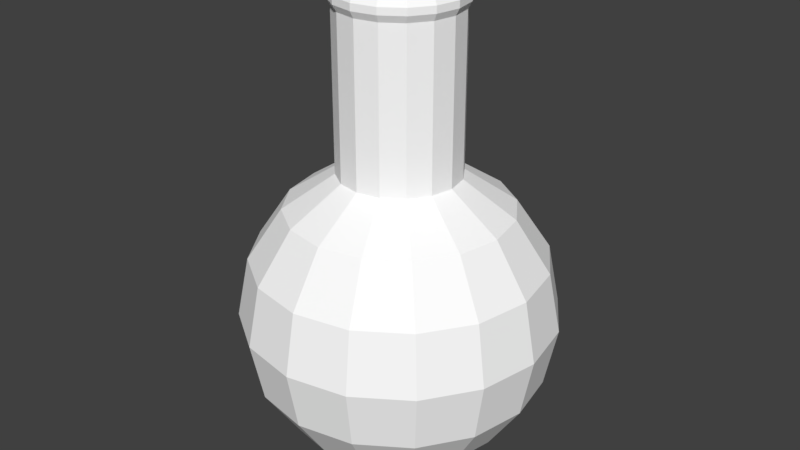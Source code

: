 # Source: flask2.blend  (saved by Blender 2.77.0; exported with 4.5.12 LTS)
import bpy
from mathutils import Matrix  # noqa: F401  (used for matrix-valued properties, if any)

bpy.ops.wm.read_factory_settings(use_empty=True)
scene = bpy.context.scene
scene.name = 'Scene'

# ---- collections
col_collection_1 = bpy.data.collections.new('Collection 1'); scene.collection.children.link(col_collection_1)

# ---- materials (node trees are filled in below, after node groups)
mat_flask2 = bpy.data.materials.new('flask2')
mat_flask2.alpha_threshold = 0.0
mat_flask2.diffuse_color = (1.0, 1.0, 1.0, 1.0)
mat_flask2.specular_color = (0.0, 0.0, 0.0)
mat_flask2.roughness = 0.5

# ---- material node trees
mat_flask2.use_nodes = True; mat_flask2.node_tree.nodes.clear()
_N = mat_flask2.node_tree.nodes; _L = mat_flask2.node_tree.links
n0 = _N.new('ShaderNodeOutputMaterial'); n0.name = 'Material Output'; n0.location = (300, 300)
n1 = _N.new('ShaderNodeBsdfDiffuse'); n1.name = 'Diffuse BSDF'; n1.location = (10, 300)
n1.inputs[0].default_value = (1.0, 1.0, 1.0, 1.0)
_L.new(n1.outputs[0], n0.inputs[0])
n0.is_active_output = True

# ---- world
world_world = bpy.data.worlds.new('World'); scene.world = world_world
world_world.color = (0.05088, 0.05088, 0.05088)
world_world.use_sun_shadow = False
world_world.sun_shadow_jitter_overblur = 0.0
world_world.cycles.sampling_method = 'MANUAL'

# ---- meshes
me_sphere_001 = bpy.data.meshes.new('Sphere.001')
me_sphere_001.from_pydata([(-0.3827, 0.9239, -4.038e-08), (-0.7071, 0.7071, -3.091e-08), (-0.9239, 0.3827, -1.673e-08), (-1.0, -4.371e-08, 1.911e-15), (-0.9239, -0.3827, 1.673e-08), (-0.7071, -0.7071, 3.091e-08), (-0.3827, -0.9239, 4.038e-08), (-0.3536, 0.9239, -0.1464), (-0.6533, 0.7071, -0.2706), (-0.8536, 0.3827, -0.3536), (-0.9239, -6.044e-08, -0.3827), (-0.8536, -0.3827, -0.3536), (-0.6533, -0.7071, -0.2706), (-0.3536, -0.9239, -0.1464), (-0.2706, 0.9239, -0.2706), (-0.5, 0.7071, -0.5), (-0.6533, 0.3827, -0.6533), (-0.7071, -7.462e-08, -0.7071), (-0.6533, -0.3827, -0.6533), (-0.5, -0.7071, -0.5), (-0.2706, -0.9239, -0.2706), (-1.51e-07, -0.9255, 4.046e-08), (-0.1464, 0.9239, -0.3536), (-0.2706, 0.7071, -0.6533), (-0.3536, 0.3827, -0.8536), (-0.3827, -8.41e-08, -0.9239), (-0.3536, -0.3827, -0.8536), (-0.2706, -0.7071, -0.6533), (-0.1464, -0.9239, -0.3536), (-1.307e-07, 0.9239, -0.3827), (-7.11e-08, 0.7071, -0.7071), (-1.149e-08, 0.3827, -0.9239), (-1.149e-08, -8.742e-08, -1.0), (-1.149e-08, -0.3827, -0.9239), (-7.11e-08, -0.7071, -0.7071), (-5.62e-08, -0.9239, -0.3827), (0.1464, 0.9239, -0.3536), (0.2706, 0.7071, -0.6533), (0.3536, 0.3827, -0.8536), (0.3827, -8.41e-08, -0.9239), (0.3536, -0.3827, -0.8536), (0.2706, -0.7071, -0.6533), (0.1464, -0.9239, -0.3536), (-0.3827, 1.931, 5.086e-08), (0.2706, 0.9239, -0.2706), (0.5, 0.7071, -0.5), (0.6533, 0.3827, -0.6533), (0.7071, -7.462e-08, -0.7071), (0.6533, -0.3827, -0.6533), (0.5, -0.7071, -0.5), (0.2706, -0.9239, -0.2706), (0.3536, 0.9239, -0.1464), (0.6533, 0.7071, -0.2706), (0.8536, 0.3827, -0.3536), (0.9239, -6.044e-08, -0.3827), (0.8536, -0.3827, -0.3536), (0.6533, -0.7071, -0.2706), (0.3536, -0.9239, -0.1464), (0.3827, 0.9239, 3.23e-08), (0.7071, 0.7071, 2.355e-07), (0.9239, 0.3827, 2.795e-07), (1.0, -4.371e-08, 3.26e-07), (0.9239, -0.3827, 3.129e-07), (0.7071, -0.7071, 2.973e-07), (0.3827, -0.9239, 2.025e-07), (0.3536, 0.9239, 0.1464), (0.6533, 0.7071, 0.2706), (0.8536, 0.3827, 0.3536), (0.9239, -2.698e-08, 0.3827), (0.8536, -0.3827, 0.3536), (0.6533, -0.7071, 0.2706), (0.3536, -0.9239, 0.1464), (0.2706, 0.9239, 0.2706), (0.5, 0.7071, 0.5), (0.6533, 0.3827, 0.6533), (0.7071, -1.28e-08, 0.7071), (0.6533, -0.3827, 0.6533), (0.5, -0.7071, 0.5), (0.2706, -0.9239, 0.2706), (0.1464, 0.9239, 0.3536), (0.2706, 0.7071, 0.6533), (0.3536, 0.3827, 0.8536), (0.3827, -3.327e-09, 0.9239), (0.3536, -0.3827, 0.8536), (0.2706, -0.7071, 0.6533), (0.1464, -0.9239, 0.3536), (-2.499e-07, 0.9239, 0.3827), (-4.883e-07, 0.7071, 0.7071), (-5.181e-07, 0.3827, 0.9239), (-6.075e-07, -1.421e-14, 1.0), (-5.181e-07, -0.3827, 0.9239), (-4.883e-07, -0.7071, 0.7071), (-3.393e-07, -0.9239, 0.3827), (-0.1464, 0.9239, 0.3536), (-0.2706, 0.7071, 0.6533), (-0.3536, 0.3827, 0.8536), (-0.3827, -3.327e-09, 0.9239), (-0.3536, -0.3827, 0.8536), (-0.2706, -0.7071, 0.6533), (-0.1464, -0.9239, 0.3536), (-0.2706, 0.9239, 0.2706), (-0.5, 0.7071, 0.5), (-0.6533, 0.3827, 0.6533), (-0.7071, -1.28e-08, 0.7071), (-0.6533, -0.3827, 0.6533), (-0.5, -0.7071, 0.5), (-0.2706, -0.9239, 0.2706), (-0.3536, 0.9239, 0.1464), (-0.6533, 0.7071, 0.2706), (-0.8536, 0.3827, 0.3536), (-0.9239, -2.698e-08, 0.3827), (-0.8536, -0.3827, 0.3536), (-0.6533, -0.7071, 0.2706), (-0.3536, -0.9239, 0.1464), (-0.3536, 1.931, -0.1464), (-0.2706, 1.931, -0.2706), (-0.1464, 1.931, -0.3536), (-1.307e-07, 1.931, -0.3827), (0.1464, 1.931, -0.3536), (0.2706, 1.931, -0.2706), (0.3536, 1.931, -0.1464), (0.3827, 1.931, 1.235e-07), (0.3536, 1.931, 0.1464), (0.2706, 1.931, 0.2706), (0.1464, 1.931, 0.3536), (-2.499e-07, 1.931, 0.3827), (-0.1464, 1.931, 0.3536), (-0.2706, 1.931, 0.2706), (-0.3536, 1.931, 0.1464), (-0.4072, 1.975, 4.824e-08), (-0.3762, 1.975, -0.1558), (-0.2879, 1.975, -0.2879), (-0.1558, 1.975, -0.3762), (-1.282e-07, 1.975, -0.4072), (0.1558, 1.975, -0.3762), (0.2879, 1.975, -0.2879), (0.3762, 1.975, -0.1558), (0.4072, 1.975, 1.256e-07), (0.3762, 1.975, 0.1558), (0.2879, 1.975, 0.2879), (0.1558, 1.975, 0.3762), (-2.551e-07, 1.975, 0.4072), (-0.1558, 1.975, 0.3762), (-0.2879, 1.975, 0.2879), (-0.3762, 1.975, 0.1558), (-0.4072, 2.019, 4.631e-08), (-0.3762, 2.019, -0.1558), (-0.2879, 2.019, -0.2879), (-0.1558, 2.019, -0.3762), (-1.282e-07, 2.019, -0.4072), (0.1558, 2.019, -0.3762), (0.2879, 2.019, -0.2879), (0.3762, 2.019, -0.1558), (0.4072, 2.019, 1.237e-07), (0.3762, 2.019, 0.1558), (0.2879, 2.019, 0.2879), (0.1558, 2.019, 0.3762), (-2.551e-07, 2.019, 0.4072), (-0.1558, 2.019, 0.3762), (-0.2879, 2.019, 0.2879), (-0.3762, 2.019, 0.1558), (-0.3799, 2.063, 4.48e-08), (-0.351, 2.063, -0.1454), (-0.2686, 2.063, -0.2686), (-0.1454, 2.063, -0.351), (-1.305e-07, 2.063, -0.3799), (0.1454, 2.063, -0.351), (0.2686, 2.063, -0.2686), (0.351, 2.063, -0.1454), (0.3799, 2.063, 1.169e-07), (0.351, 2.063, 0.1454), (0.2686, 2.063, 0.2686), (0.1454, 2.063, 0.351), (-2.488e-07, 2.063, 0.3799), (-0.1454, 2.063, 0.351), (-0.2686, 2.063, 0.2686), (-0.351, 2.063, 0.1454), (-0.3491, 2.063, 4.556e-08), (-0.3225, 2.063, -0.1336), (-0.2469, 2.063, -0.2469), (-0.1336, 2.063, -0.3225), (-1.338e-07, 2.063, -0.3491), (0.1336, 2.063, -0.3225), (0.2469, 2.063, -0.2469), (0.3225, 2.063, -0.1336), (0.3491, 2.063, 1.119e-07), (0.3225, 2.063, 0.1336), (0.2469, 2.063, 0.2469), (0.1336, 2.063, 0.3225), (-2.426e-07, 2.063, 0.3491), (-0.1336, 2.063, 0.3225), (-0.2469, 2.063, 0.2469), (-0.3225, 2.063, 0.1336), (-0.3745, 2.019, 4.679e-08), (-0.346, 2.019, -0.1433), (-0.2648, 2.019, -0.2648), (-0.1433, 2.019, -0.346), (-1.308e-07, 2.019, -0.3745), (0.1433, 2.019, -0.346), (0.2648, 2.019, -0.2648), (0.346, 2.019, -0.1433), (0.3745, 2.019, 1.179e-07), (0.346, 2.019, 0.1433), (0.2648, 2.019, 0.2648), (0.1433, 2.019, 0.346), (-2.474e-07, 2.019, 0.3745), (-0.1433, 2.019, 0.346), (-0.2648, 2.019, 0.2648), (-0.346, 2.019, 0.1433), (-0.3745, 1.975, 4.871e-08), (-0.346, 1.975, -0.1433), (-0.2648, 1.975, -0.2648), (-0.1433, 1.975, -0.346), (-1.308e-07, 1.975, -0.3745), (0.1433, 1.975, -0.346), (0.2648, 1.975, -0.2648), (0.346, 1.975, -0.1433), (0.3745, 1.975, 1.198e-07), (0.346, 1.975, 0.1433), (0.2648, 1.975, 0.2648), (0.1433, 1.975, 0.346), (-2.474e-07, 1.975, 0.3745), (-0.1433, 1.975, 0.346), (-0.2648, 1.975, 0.2648), (-0.346, 1.975, 0.1433), (-0.3457, 1.931, 5.142e-08), (-0.3194, 1.931, -0.1323), (-0.2445, 1.931, -0.2445), (-0.1323, 1.931, -0.3194), (-1.332e-07, 1.931, -0.3457), (0.1323, 1.931, -0.3194), (0.2445, 1.931, -0.2445), (0.3194, 1.931, -0.1323), (0.3457, 1.931, 1.171e-07), (0.3194, 1.931, 0.1323), (0.2445, 1.931, 0.2445), (0.1323, 1.931, 0.3194), (-2.409e-07, 1.931, 0.3457), (-0.1323, 1.931, 0.3194), (-0.2445, 1.931, 0.2445), (-0.3194, 1.931, 0.1323), (-0.3605, 0.8684, 0.00135), (-0.3342, 0.8684, -0.1309), (-0.2593, 0.8684, -0.2431), (-0.1471, 0.8684, -0.318), (-0.01481, 0.8684, -0.3444), (0.1175, 0.8684, -0.318), (0.2296, 0.8684, -0.2431), (0.3046, 0.8684, -0.1309), (0.3309, 0.8684, 0.001351), (0.3046, 0.8684, 0.1336), (0.2296, 0.8684, 0.2458), (0.1175, 0.8684, 0.3207), (-0.01481, 0.8684, 0.3471), (-0.1471, 0.8684, 0.3207), (-0.2593, 0.8684, 0.2458), (-0.3342, 0.8684, 0.1336), (-0.3605, 0.8684, 0.00135), (-0.3342, 0.8684, -0.1309), (-0.2593, 0.8684, -0.2431), (-0.1471, 0.8684, -0.318), (-0.01481, 0.8684, -0.3444), (0.1175, 0.8684, -0.318), (0.2296, 0.8684, -0.2431), (0.3046, 0.8684, -0.1309), (0.3309, 0.8684, 0.001351), (0.3046, 0.8684, 0.1336), (0.2296, 0.8684, 0.2458), (0.1175, 0.8684, 0.3207), (-0.01481, 0.8684, 0.3471), (-0.1471, 0.8684, 0.3207), (-0.2593, 0.8684, 0.2458), (-0.3342, 0.8684, 0.1336), (-0.3605, 0.8684, 0.00135), (-0.3342, 0.8684, -0.1309), (-0.2593, 0.8684, -0.2431), (-0.1471, 0.8684, -0.318), (-0.01481, 0.8684, -0.3444), (0.1175, 0.8684, -0.318), (0.2296, 0.8684, -0.2431), (0.3046, 0.8684, -0.1309), (0.3309, 0.8684, 0.001351), (0.3046, 0.8684, 0.1336), (0.2296, 0.8684, 0.2458), (0.1175, 0.8684, 0.3207), (-0.01481, 0.8684, 0.3471), (-0.1471, 0.8684, 0.3207), (-0.2593, 0.8684, 0.2458), (-0.3342, 0.8684, 0.1336), (-0.6124, 0.7096, 0.00135), (-0.5669, 0.7096, -0.2273), (-0.4374, 0.7096, -0.4212), (-0.2435, 0.7096, -0.5507), (-0.01481, 0.7096, -0.5962), (0.2139, 0.7096, -0.5507), (0.4077, 0.7096, -0.4212), (0.5373, 0.7096, -0.2273), (0.5828, 0.7096, 0.001351), (0.5373, 0.7096, 0.23), (0.4077, 0.7096, 0.4239), (0.2139, 0.7096, 0.5534), (-0.01481, 0.7096, 0.5989), (-0.2435, 0.7096, 0.5534), (-0.4374, 0.7096, 0.4239), (-0.5669, 0.7096, 0.23), (-0.8106, 0.3795, 0.00135), (-0.7501, 0.3795, -0.3032), (-0.5776, 0.3795, -0.5614), (-0.3194, 0.3795, -0.7339), (-0.01481, 0.3795, -0.7945), (0.2897, 0.3795, -0.7339), (0.5479, 0.3795, -0.5614), (0.7204, 0.3795, -0.3032), (0.781, 0.3795, 0.001351), (0.7204, 0.3795, 0.3059), (0.5479, 0.3795, 0.5641), (0.2897, 0.3795, 0.7366), (-0.01481, 0.3795, 0.7972), (-0.3194, 0.3795, 0.7366), (-0.5776, 0.3795, 0.5641), (-0.7501, 0.3795, 0.3059), (-0.8818, -0.002725, 0.00135), (-0.8158, -0.002725, -0.3304), (-0.6279, -0.002725, -0.6117), (-0.3466, -0.002725, -0.7997), (-0.01481, -0.002725, -0.8657), (0.317, -0.002725, -0.7997), (0.5983, -0.002725, -0.6117), (0.7862, -0.002725, -0.3304), (0.8522, -0.002725, 0.001351), (0.7862, -0.002725, 0.3331), (0.5983, -0.002725, 0.6144), (0.317, -0.002725, 0.8024), (-0.01481, -0.002725, 0.8684), (-0.3466, -0.002725, 0.8024), (-0.6279, -0.002725, 0.6144), (-0.8158, -0.002725, 0.3331), (-0.8041, -0.378, 0.001351), (-0.744, -0.378, -0.3007), (-0.5729, -0.378, -0.5568), (-0.3169, -0.378, -0.7278), (-0.01481, -0.378, -0.7879), (0.2872, -0.378, -0.7278), (0.5433, -0.378, -0.5568), (0.7144, -0.378, -0.3007), (0.7745, -0.378, 0.001351), (0.7144, -0.378, 0.3034), (0.5433, -0.378, 0.5595), (0.2872, -0.378, 0.7306), (-0.01481, -0.378, 0.7906), (-0.3169, -0.378, 0.7306), (-0.5729, -0.378, 0.5595), (-0.744, -0.378, 0.3034), (-0.6136, -0.7056, 0.001351), (-0.568, -0.7056, -0.2278), (-0.4382, -0.7056, -0.422), (-0.244, -0.7056, -0.5518), (-0.01481, -0.7056, -0.5974), (0.2143, -0.7056, -0.5518), (0.4086, -0.7056, -0.422), (0.5384, -0.7056, -0.2278), (0.584, -0.7056, 0.001351), (0.5384, -0.7056, 0.2305), (0.4086, -0.7056, 0.4247), (0.2143, -0.7056, 0.5545), (-0.01481, -0.7056, 0.6001), (-0.244, -0.7056, 0.5545), (-0.4382, -0.7056, 0.4247), (-0.568, -0.7056, 0.2305), (-0.285, -0.8415, 0.001351), (-0.2644, -0.8415, -0.102), (-0.2058, -0.8415, -0.1897), (-0.1182, -0.8415, -0.2482), (-0.01481, -0.8415, -0.2688), (0.08858, -0.8415, -0.2482), (0.1762, -0.8415, -0.1897), (0.2348, -0.8415, -0.102), (0.2554, -0.8415, 0.001351), (0.2348, -0.8415, 0.1047), (0.1762, -0.8415, 0.1924), (0.08858, -0.8415, 0.2509), (-0.01481, -0.8415, 0.2715), (-0.1182, -0.8415, 0.2509), (-0.2058, -0.8415, 0.1924), (-0.2644, -0.8415, 0.1047), (-0.01481, -0.8415, 0.001351)], [], [(6, 5, 12, 13), (4, 3, 10, 11), (2, 1, 8, 9), (36, 29, 117, 118), (21, 6, 13), (5, 4, 11, 12), (3, 2, 9, 10), (1, 0, 7, 8), (9, 8, 15, 16), (100, 93, 126, 127), (21, 13, 20), (12, 11, 18, 19), (10, 9, 16, 17), (8, 7, 14, 15), (13, 12, 19, 20), (11, 10, 17, 18), (21, 20, 28), (19, 18, 26, 27), (17, 16, 24, 25), (15, 14, 22, 23), (20, 19, 27, 28), (18, 17, 25, 26), (16, 15, 23, 24), (72, 65, 122, 123), (23, 22, 29, 30), (28, 27, 34, 35), (26, 25, 32, 33), (24, 23, 30, 31), (65, 58, 121, 122), (21, 28, 35), (27, 26, 33, 34), (25, 24, 31, 32), (35, 34, 41, 42), (33, 32, 39, 40), (31, 30, 37, 38), (7, 0, 43, 114), (21, 35, 42), (34, 33, 40, 41), (32, 31, 38, 39), (30, 29, 36, 37), (44, 36, 118, 119), (21, 42, 50), (41, 40, 48, 49), (39, 38, 46, 47), (37, 36, 44, 45), (42, 41, 49, 50), (40, 39, 47, 48), (38, 37, 45, 46), (49, 48, 55, 56), (47, 46, 53, 54), (45, 44, 51, 52), (50, 49, 56, 57), (48, 47, 54, 55), (46, 45, 52, 53), (14, 7, 114, 115), (21, 50, 57), (57, 56, 63, 64), (55, 54, 61, 62), (53, 52, 59, 60), (0, 107, 128, 43), (21, 57, 64), (56, 55, 62, 63), (54, 53, 60, 61), (52, 51, 58, 59), (62, 61, 68, 69), (60, 59, 66, 67), (93, 86, 125, 126), (21, 64, 71), (63, 62, 69, 70), (61, 60, 67, 68), (59, 58, 65, 66), (64, 63, 70, 71), (21, 71, 78), (70, 69, 76, 77), (68, 67, 74, 75), (66, 65, 72, 73), (71, 70, 77, 78), (69, 68, 75, 76), (67, 66, 73, 74), (29, 22, 116, 117), (75, 74, 81, 82), (73, 72, 79, 80), (78, 77, 84, 85), (76, 75, 82, 83), (74, 73, 80, 81), (51, 44, 119, 120), (21, 78, 85), (77, 76, 83, 84), (85, 84, 91, 92), (83, 82, 89, 90), (81, 80, 87, 88), (22, 14, 115, 116), (21, 85, 92), (84, 83, 90, 91), (82, 81, 88, 89), (80, 79, 86, 87), (88, 87, 94, 95), (86, 79, 124, 125), (21, 92, 99), (91, 90, 97, 98), (89, 88, 95, 96), (87, 86, 93, 94), (92, 91, 98, 99), (90, 89, 96, 97), (21, 99, 106), (98, 97, 104, 105), (96, 95, 102, 103), (94, 93, 100, 101), (99, 98, 105, 106), (97, 96, 103, 104), (95, 94, 101, 102), (58, 51, 120, 121), (101, 100, 107, 108), (106, 105, 112, 113), (104, 103, 110, 111), (102, 101, 108, 109), (79, 72, 123, 124), (21, 106, 113), (105, 104, 111, 112), (103, 102, 109, 110), (113, 112, 5, 6), (111, 110, 3, 4), (109, 108, 1, 2), (107, 100, 127, 128), (21, 113, 6), (112, 111, 4, 5), (110, 109, 2, 3), (108, 107, 0, 1), (119, 118, 134, 135), (115, 114, 130, 131), (126, 125, 141, 142), (122, 121, 137, 138), (125, 124, 140, 141), (118, 117, 133, 134), (114, 43, 129, 130), (121, 120, 136, 137), (124, 123, 139, 140), (117, 116, 132, 133), (128, 127, 143, 144), (120, 119, 135, 136), (123, 122, 138, 139), (116, 115, 131, 132), (127, 126, 142, 143), (43, 128, 144, 129), (143, 142, 158, 159), (135, 134, 150, 151), (142, 141, 157, 158), (134, 133, 149, 150), (141, 140, 156, 157), (133, 132, 148, 149), (140, 139, 155, 156), (132, 131, 147, 148), (139, 138, 154, 155), (131, 130, 146, 147), (138, 137, 153, 154), (129, 144, 160, 145), (130, 129, 145, 146), (137, 136, 152, 153), (144, 143, 159, 160), (136, 135, 151, 152), (145, 160, 176, 161), (146, 145, 161, 162), (153, 152, 168, 169), (160, 159, 175, 176), (152, 151, 167, 168), (159, 158, 174, 175), (151, 150, 166, 167), (158, 157, 173, 174), (150, 149, 165, 166), (157, 156, 172, 173), (149, 148, 164, 165), (156, 155, 171, 172), (148, 147, 163, 164), (155, 154, 170, 171), (147, 146, 162, 163), (154, 153, 169, 170), (172, 171, 187, 188), (164, 163, 179, 180), (171, 170, 186, 187), (163, 162, 178, 179), (170, 169, 185, 186), (161, 176, 192, 177), (162, 161, 177, 178), (169, 168, 184, 185), (176, 175, 191, 192), (168, 167, 183, 184), (175, 174, 190, 191), (167, 166, 182, 183), (174, 173, 189, 190), (166, 165, 181, 182), (173, 172, 188, 189), (165, 164, 180, 181), (183, 182, 198, 199), (190, 189, 205, 206), (182, 181, 197, 198), (189, 188, 204, 205), (181, 180, 196, 197), (188, 187, 203, 204), (180, 179, 195, 196), (187, 186, 202, 203), (179, 178, 194, 195), (186, 185, 201, 202), (177, 192, 208, 193), (178, 177, 193, 194), (185, 184, 200, 201), (192, 191, 207, 208), (184, 183, 199, 200), (191, 190, 206, 207), (194, 193, 209, 210), (201, 200, 216, 217), (208, 207, 223, 224), (200, 199, 215, 216), (207, 206, 222, 223), (199, 198, 214, 215), (206, 205, 221, 222), (198, 197, 213, 214), (205, 204, 220, 221), (197, 196, 212, 213), (204, 203, 219, 220), (196, 195, 211, 212), (203, 202, 218, 219), (195, 194, 210, 211), (202, 201, 217, 218), (193, 208, 224, 209), (212, 211, 227, 228), (219, 218, 234, 235), (211, 210, 226, 227), (218, 217, 233, 234), (209, 224, 240, 225), (210, 209, 225, 226), (217, 216, 232, 233), (224, 223, 239, 240), (216, 215, 231, 232), (223, 222, 238, 239), (215, 214, 230, 231), (222, 221, 237, 238), (214, 213, 229, 230), (221, 220, 236, 237), (213, 212, 228, 229), (220, 219, 235, 236), (238, 237, 253, 254), (230, 229, 245, 246), (237, 236, 252, 253), (229, 228, 244, 245), (236, 235, 251, 252), (228, 227, 243, 244), (235, 234, 250, 251), (227, 226, 242, 243), (234, 233, 249, 250), (225, 240, 256, 241), (226, 225, 241, 242), (233, 232, 248, 249), (240, 239, 255, 256), (232, 231, 247, 248), (239, 238, 254, 255), (231, 230, 246, 247), (248, 247, 263, 264), (255, 254, 270, 271), (247, 246, 262, 263), (254, 253, 269, 270), (246, 245, 261, 262), (253, 252, 268, 269), (245, 244, 260, 261), (252, 251, 267, 268), (244, 243, 259, 260), (251, 250, 266, 267), (243, 242, 258, 259), (250, 249, 265, 266), (241, 256, 272, 257), (242, 241, 257, 258), (249, 248, 264, 265), (256, 255, 271, 272), (259, 258, 274, 275), (266, 265, 281, 282), (257, 272, 288, 273), (258, 257, 273, 274), (265, 264, 280, 281), (272, 271, 287, 288), (264, 263, 279, 280), (271, 270, 286, 287), (263, 262, 278, 279), (270, 269, 285, 286), (262, 261, 277, 278), (269, 268, 284, 285), (261, 260, 276, 277), (268, 267, 283, 284), (260, 259, 275, 276), (267, 266, 282, 283), (285, 284, 300, 301), (277, 276, 292, 293), (284, 283, 299, 300), (276, 275, 291, 292), (283, 282, 298, 299), (275, 274, 290, 291), (282, 281, 297, 298), (273, 288, 304, 289), (274, 273, 289, 290), (281, 280, 296, 297), (288, 287, 303, 304), (280, 279, 295, 296), (287, 286, 302, 303), (279, 278, 294, 295), (286, 285, 301, 302), (278, 277, 293, 294), (296, 295, 311, 312), (303, 302, 318, 319), (295, 294, 310, 311), (302, 301, 317, 318), (294, 293, 309, 310), (301, 300, 316, 317), (293, 292, 308, 309), (300, 299, 315, 316), (292, 291, 307, 308), (299, 298, 314, 315), (291, 290, 306, 307), (298, 297, 313, 314), (289, 304, 320, 305), (290, 289, 305, 306), (297, 296, 312, 313), (304, 303, 319, 320), (311, 310, 326, 327), (318, 317, 333, 334), (310, 309, 325, 326), (317, 316, 332, 333), (309, 308, 324, 325), (316, 315, 331, 332), (308, 307, 323, 324), (315, 314, 330, 331), (307, 306, 322, 323), (314, 313, 329, 330), (305, 320, 336, 321), (306, 305, 321, 322), (313, 312, 328, 329), (320, 319, 335, 336), (312, 311, 327, 328), (319, 318, 334, 335), (322, 321, 337, 338), (329, 328, 344, 345), (336, 335, 351, 352), (328, 327, 343, 344), (335, 334, 350, 351), (327, 326, 342, 343), (334, 333, 349, 350), (326, 325, 341, 342), (333, 332, 348, 349), (325, 324, 340, 341), (332, 331, 347, 348), (324, 323, 339, 340), (331, 330, 346, 347), (323, 322, 338, 339), (330, 329, 345, 346), (321, 336, 352, 337), (340, 339, 355, 356), (347, 346, 362, 363), (339, 338, 354, 355), (346, 345, 361, 362), (337, 352, 368, 353), (338, 337, 353, 354), (345, 344, 360, 361), (352, 351, 367, 368), (344, 343, 359, 360), (351, 350, 366, 367), (343, 342, 358, 359), (350, 349, 365, 366), (342, 341, 357, 358), (349, 348, 364, 365), (341, 340, 356, 357), (348, 347, 363, 364), (366, 365, 381, 382), (358, 357, 373, 374), (365, 364, 380, 381), (357, 356, 372, 373), (364, 363, 379, 380), (356, 355, 371, 372), (363, 362, 378, 379), (355, 354, 370, 371), (362, 361, 377, 378), (353, 368, 384, 369), (354, 353, 369, 370), (361, 360, 376, 377), (368, 367, 383, 384), (360, 359, 375, 376), (367, 366, 382, 383), (359, 358, 374, 375), (377, 376, 385), (384, 383, 385), (376, 375, 385), (383, 382, 385), (375, 374, 385), (382, 381, 385), (374, 373, 385), (381, 380, 385), (373, 372, 385), (380, 379, 385), (372, 371, 385), (379, 378, 385), (371, 370, 385), (378, 377, 385), (369, 384, 385), (370, 369, 385)])
me_sphere_001.materials.append(mat_flask2)
me_sphere_001.use_remesh_preserve_volume = False
me_sphere_001.use_remesh_preserve_attributes = False
me_sphere_001.use_mirror_vertex_groups = False
me_sphere_001.update()

# ---- objects
ob_sphere = bpy.data.objects.new('Sphere', me_sphere_001)

# ---- transforms, parenting, visibility, modifiers, constraints
ob_sphere.location = (-1.282, -1.451, -0.6517)
ob_sphere.rotation_euler = (1.571, 0.0, 0.0)
ob_sphere.scale = (1.135, 1.135, 1.135)
ob_sphere.lineart.crease_threshold = 0.0

# ---- collection membership
col_collection_1.objects.link(ob_sphere)

# ---- scene / render settings (as saved in the file)
scene.frame_start = 1; scene.frame_end = 250; scene.frame_set(1)
scene.render.engine = 'CYCLES'
scene.render.resolution_percentage = 50
scene.render.dither_intensity = 0.0
scene.cycles.use_denoising = False
scene.cycles.samples = 128
scene.cycles.sampling_pattern = 'TABULATED_SOBOL'
scene.cycles.light_sampling_threshold = 0.0
scene.cycles.use_adaptive_sampling = False
scene.cycles.use_light_tree = False
scene.cycles.blur_glossy = 0.0
scene.cycles.sample_clamp_indirect = 0.0
scene.view_settings.view_transform = 'Standard'
bpy.context.view_layer.update()

# ---- added for rendering (the .blend has no active camera and no usable light): camera, sun
cam_auto = bpy.data.cameras.new('AutoCamera')
cam_auto.lens = 50.0
cam_auto.sensor_width = 36.0
cam_auto.clip_end = 1000.0
ob_auto_camera = bpy.data.objects.new('AutoCamera', cam_auto)
scene.collection.objects.link(ob_auto_camera)
ob_auto_camera.location = (3.03985, -6.63788, 3.4516)
ob_auto_camera.rotation_euler = (1.09748, -7.21219e-08, 0.694738)
scene.camera = ob_auto_camera
light_auto_sun = bpy.data.lights.new('AutoSun', 'SUN')
light_auto_sun.energy = 3.0
light_auto_sun.angle = 0.0523599
ob_auto_sun = bpy.data.objects.new('AutoSun', light_auto_sun)
scene.collection.objects.link(ob_auto_sun)
ob_auto_sun.rotation_euler = (0.872665, 0.174533, 0.523599)
bpy.context.view_layer.update()
